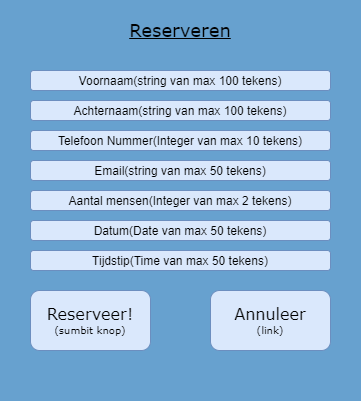

The diagram above was exported from draw.io. Its source (the exported page's mxGraphModel, read from the mxfile embedded in the PNG):
<mxGraphModel dx="1086" dy="966" grid="1" gridSize="10" guides="1" tooltips="1" connect="1" arrows="1" fold="1" page="1" pageScale="1" pageWidth="850" pageHeight="1100" math="0" shadow="0">
  <root>
    <mxCell id="0" />
    <mxCell id="1" parent="0" />
    <mxCell id="4RWKIkixZKPSZz5oJcko-1" value="" style="rounded=0;whiteSpace=wrap;html=1;fontColor=#ffffff;strokeColor=#67A1Cf;fillColor=#67A1Cf;" parent="1" vertex="1">
      <mxGeometry x="200" y="40" width="360" height="400" as="geometry" />
    </mxCell>
    <mxCell id="4RWKIkixZKPSZz5oJcko-2" value="Voornaam(string van max 100 tekens)" style="rounded=1;whiteSpace=wrap;html=1;fillColor=#dae8fc;strokeColor=#6c8ebf;" parent="1" vertex="1">
      <mxGeometry x="230" y="110" width="300" height="20" as="geometry" />
    </mxCell>
    <mxCell id="4RWKIkixZKPSZz5oJcko-3" value="&lt;font style=&quot;font-size: 18px&quot; face=&quot;Verdana&quot;&gt;&lt;u&gt;Reserveren&lt;/u&gt;&lt;/font&gt;" style="text;html=1;strokeColor=none;fillColor=none;align=center;verticalAlign=middle;whiteSpace=wrap;rounded=0;" parent="1" vertex="1">
      <mxGeometry x="360" y="60" width="40" height="20" as="geometry" />
    </mxCell>
    <mxCell id="4RWKIkixZKPSZz5oJcko-4" value="Telefoon Nummer(Integer van max 10 tekens)" style="rounded=1;whiteSpace=wrap;html=1;fillColor=#dae8fc;strokeColor=#6c8ebf;" parent="1" vertex="1">
      <mxGeometry x="230" y="170" width="300" height="20" as="geometry" />
    </mxCell>
    <mxCell id="4RWKIkixZKPSZz5oJcko-5" value="Email(string van max 50 tekens)" style="rounded=1;whiteSpace=wrap;html=1;fillColor=#dae8fc;strokeColor=#6c8ebf;" parent="1" vertex="1">
      <mxGeometry x="230" y="200" width="300" height="20" as="geometry" />
    </mxCell>
    <mxCell id="4RWKIkixZKPSZz5oJcko-6" value="Aantal mensen(Integer van max 2 tekens)" style="rounded=1;whiteSpace=wrap;html=1;fillColor=#dae8fc;strokeColor=#6c8ebf;" parent="1" vertex="1">
      <mxGeometry x="230" y="230" width="300" height="20" as="geometry" />
    </mxCell>
    <mxCell id="4RWKIkixZKPSZz5oJcko-7" value="Datum(Date van max 50 tekens)" style="rounded=1;whiteSpace=wrap;html=1;fillColor=#dae8fc;strokeColor=#6c8ebf;" parent="1" vertex="1">
      <mxGeometry x="230" y="260" width="300" height="20" as="geometry" />
    </mxCell>
    <mxCell id="4RWKIkixZKPSZz5oJcko-8" value="Tijdstip(Time van max 50 tekens)" style="rounded=1;whiteSpace=wrap;html=1;fillColor=#dae8fc;strokeColor=#6c8ebf;" parent="1" vertex="1">
      <mxGeometry x="230" y="290" width="300" height="20" as="geometry" />
    </mxCell>
    <mxCell id="4RWKIkixZKPSZz5oJcko-10" value="&lt;font face=&quot;Verdana&quot;&gt;&lt;span style=&quot;font-size: 16px&quot;&gt;Reserveer!&lt;/span&gt;&lt;br&gt;&lt;font style=&quot;font-size: 10px&quot;&gt;(sumbit knop)&lt;/font&gt;&lt;br&gt;&lt;/font&gt;" style="rounded=1;whiteSpace=wrap;html=1;fillColor=#dae8fc;strokeColor=#6c8ebf;" parent="1" vertex="1">
      <mxGeometry x="230" y="330" width="120" height="60" as="geometry" />
    </mxCell>
    <mxCell id="4RWKIkixZKPSZz5oJcko-11" value="&lt;font face=&quot;Verdana&quot;&gt;&lt;span style=&quot;font-size: 16px&quot;&gt;Annuleer&lt;/span&gt;&lt;br&gt;&lt;font style=&quot;font-size: 10px&quot;&gt;(link)&lt;/font&gt;&lt;br&gt;&lt;/font&gt;" style="rounded=1;whiteSpace=wrap;html=1;fillColor=#dae8fc;strokeColor=#6c8ebf;" parent="1" vertex="1">
      <mxGeometry x="410" y="330" width="120" height="60" as="geometry" />
    </mxCell>
    <mxCell id="4RWKIkixZKPSZz5oJcko-12" value="Achternaam(string van max 100 tekens)" style="rounded=1;whiteSpace=wrap;html=1;fillColor=#dae8fc;strokeColor=#6c8ebf;" parent="1" vertex="1">
      <mxGeometry x="230" y="140" width="300" height="20" as="geometry" />
    </mxCell>
  </root>
</mxGraphModel>